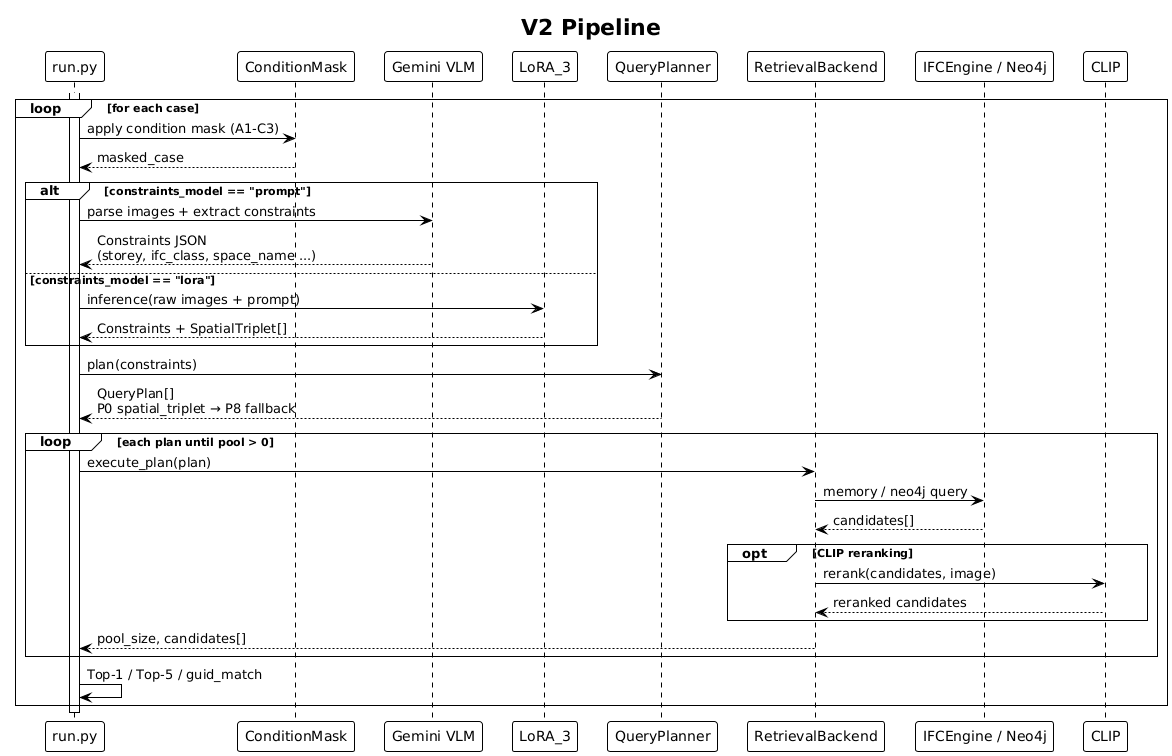

The diagram above was rendered by PlantUML. Its source (embedded in the PNG):
@startuml
!theme plain
title **V2 Pipeline**

participant "run.py"            as RUN
participant "ConditionMask"     as MASK
participant "Gemini VLM"        as LLM
participant "LoRA_3"            as LORA
participant "QueryPlanner"      as QPLAN
participant "RetrievalBackend"  as RET
participant "IFCEngine / Neo4j" as DB
participant "CLIP"              as CLIP

activate RUN
loop **for each case**

    ' ── Step 1 ──────────────────────────────────────────────────────────
    RUN -> MASK : apply condition mask (A1-C3)
    MASK --> RUN : masked_case

    ' ── Step 2: Constraints Extraction (two paths) ──────────────────────
    alt **constraints_model == "prompt"**
        RUN -> LLM : parse images + extract constraints
        LLM --> RUN : Constraints JSON\n(storey, ifc_class, space_name ...)
    else **constraints_model == "lora"**
        RUN -> LORA : inference(raw images + prompt)
        LORA --> RUN : Constraints + SpatialTriplet[]
    end

    ' ── Step 3: Query Planning ───────────────────────────────────────────
    RUN -> QPLAN : plan(constraints)
    QPLAN --> RUN : QueryPlan[]\nP0 spatial_triplet → P8 fallback

    ' ── Step 4: Cascade Retrieval ────────────────────────────────────────
    loop **each plan until pool > 0**
        RUN -> RET : execute_plan(plan)
        RET -> DB  : memory / neo4j query
        DB  --> RET : candidates[]
        opt **CLIP reranking**
            RET -> CLIP : rerank(candidates, image)
            CLIP --> RET : reranked candidates
        end
        RET --> RUN : pool_size, candidates[]
    end

    ' ── Step 5: Evaluate ─────────────────────────────────────────────────
    RUN -> RUN : Top-1 / Top-5 / guid_match

end
deactivate RUN
@enduml